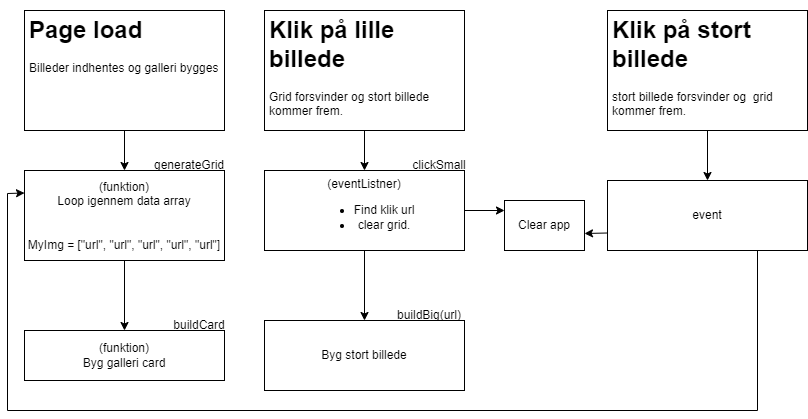

The diagram above was exported from draw.io. Its source (the exported page's mxGraphModel, read from the mxfile embedded in the PNG):
<mxGraphModel dx="1036" dy="542" grid="1" gridSize="10" guides="1" tooltips="1" connect="1" arrows="1" fold="1" page="1" pageScale="1" pageWidth="827" pageHeight="1169" math="0" shadow="0">
  <root>
    <mxCell id="0" />
    <mxCell id="1" parent="0" />
    <mxCell id="TB8D7QbGbg1ZUCRRPiNL-1" value="&lt;h1&gt;Klik på lille billede&lt;/h1&gt;&lt;p&gt;Grid forsvinder og stort billede kommer frem.&amp;nbsp;&lt;/p&gt;" style="text;html=1;strokeColor=default;fillColor=none;spacing=5;spacingTop=-20;whiteSpace=wrap;overflow=hidden;rounded=0;" vertex="1" parent="1">
      <mxGeometry x="267" y="80" width="200" height="120" as="geometry" />
    </mxCell>
    <mxCell id="TB8D7QbGbg1ZUCRRPiNL-2" value="&lt;h1&gt;Klik på stort billede&lt;/h1&gt;stort billede&amp;nbsp;&lt;span style=&quot;background-color: initial;&quot;&gt;forsvinder og&amp;nbsp; grid kommer frem.&amp;nbsp;&lt;/span&gt;" style="text;html=1;strokeColor=default;fillColor=none;spacing=5;spacingTop=-20;whiteSpace=wrap;overflow=hidden;rounded=0;" vertex="1" parent="1">
      <mxGeometry x="610" y="80" width="200" height="120" as="geometry" />
    </mxCell>
    <mxCell id="TB8D7QbGbg1ZUCRRPiNL-3" value="&lt;h1&gt;Page load&lt;/h1&gt;&lt;p&gt;Billeder indhentes og galleri bygges&lt;/p&gt;" style="text;html=1;strokeColor=default;fillColor=none;spacing=5;spacingTop=-20;whiteSpace=wrap;overflow=hidden;rounded=0;" vertex="1" parent="1">
      <mxGeometry x="27" y="80" width="200" height="120" as="geometry" />
    </mxCell>
    <mxCell id="TB8D7QbGbg1ZUCRRPiNL-4" value="(funktion)&lt;br&gt;Loop igennem data array&lt;br&gt;&lt;br&gt;&lt;br&gt;&lt;br&gt;" style="text;html=1;strokeColor=default;fillColor=none;align=center;verticalAlign=middle;whiteSpace=wrap;rounded=0;" vertex="1" parent="1">
      <mxGeometry x="27" y="240" width="200" height="90" as="geometry" />
    </mxCell>
    <mxCell id="TB8D7QbGbg1ZUCRRPiNL-5" value="MyImg = [&quot;url&quot;, &quot;url&quot;, &quot;url&quot;, &quot;url&quot;, &quot;url&quot;]" style="text;html=1;strokeColor=none;fillColor=none;align=center;verticalAlign=middle;whiteSpace=wrap;rounded=0;" vertex="1" parent="1">
      <mxGeometry x="12" y="300" width="230" height="30" as="geometry" />
    </mxCell>
    <mxCell id="TB8D7QbGbg1ZUCRRPiNL-7" value="" style="endArrow=classic;html=1;rounded=0;exitX=0.5;exitY=1;exitDx=0;exitDy=0;" edge="1" parent="1" source="TB8D7QbGbg1ZUCRRPiNL-3" target="TB8D7QbGbg1ZUCRRPiNL-4">
      <mxGeometry width="50" height="50" relative="1" as="geometry">
        <mxPoint x="337" y="400" as="sourcePoint" />
        <mxPoint x="387" y="350" as="targetPoint" />
      </mxGeometry>
    </mxCell>
    <mxCell id="TB8D7QbGbg1ZUCRRPiNL-8" value="" style="endArrow=classic;html=1;rounded=0;" edge="1" parent="1" source="TB8D7QbGbg1ZUCRRPiNL-4" target="TB8D7QbGbg1ZUCRRPiNL-6">
      <mxGeometry width="50" height="50" relative="1" as="geometry">
        <mxPoint x="337" y="400" as="sourcePoint" />
        <mxPoint x="387" y="350" as="targetPoint" />
      </mxGeometry>
    </mxCell>
    <mxCell id="TB8D7QbGbg1ZUCRRPiNL-10" value="generateGrid" style="text;html=1;strokeColor=none;fillColor=none;align=center;verticalAlign=middle;whiteSpace=wrap;rounded=0;" vertex="1" parent="1">
      <mxGeometry x="147" y="220" width="90" height="30" as="geometry" />
    </mxCell>
    <mxCell id="TB8D7QbGbg1ZUCRRPiNL-11" value="" style="group" vertex="1" connectable="0" parent="1">
      <mxGeometry x="27" y="380" width="220" height="70" as="geometry" />
    </mxCell>
    <mxCell id="TB8D7QbGbg1ZUCRRPiNL-6" value="(funktion) &lt;br&gt;Byg galleri card" style="text;html=1;strokeColor=default;fillColor=none;align=center;verticalAlign=middle;whiteSpace=wrap;rounded=0;" vertex="1" parent="TB8D7QbGbg1ZUCRRPiNL-11">
      <mxGeometry y="20" width="200" height="50" as="geometry" />
    </mxCell>
    <mxCell id="TB8D7QbGbg1ZUCRRPiNL-9" value="buildCard" style="text;html=1;strokeColor=none;fillColor=none;align=center;verticalAlign=middle;whiteSpace=wrap;rounded=0;" vertex="1" parent="TB8D7QbGbg1ZUCRRPiNL-11">
      <mxGeometry x="130" width="90" height="30" as="geometry" />
    </mxCell>
    <mxCell id="TB8D7QbGbg1ZUCRRPiNL-13" value="" style="endArrow=classic;html=1;rounded=0;exitX=0.5;exitY=1;exitDx=0;exitDy=0;entryX=0.5;entryY=0;entryDx=0;entryDy=0;" edge="1" parent="1" source="TB8D7QbGbg1ZUCRRPiNL-1" target="TB8D7QbGbg1ZUCRRPiNL-16">
      <mxGeometry width="50" height="50" relative="1" as="geometry">
        <mxPoint x="337" y="350" as="sourcePoint" />
        <mxPoint x="387" y="300" as="targetPoint" />
      </mxGeometry>
    </mxCell>
    <mxCell id="TB8D7QbGbg1ZUCRRPiNL-14" value="Byg stort billede" style="text;html=1;strokeColor=default;fillColor=none;align=center;verticalAlign=middle;whiteSpace=wrap;rounded=0;" vertex="1" parent="1">
      <mxGeometry x="267" y="390" width="200" height="70" as="geometry" />
    </mxCell>
    <mxCell id="TB8D7QbGbg1ZUCRRPiNL-16" value="&lt;div&gt;(eventListner)&lt;/div&gt;&lt;ul&gt;&lt;li&gt;Find klik url&lt;/li&gt;&lt;li&gt;clear grid.&lt;/li&gt;&lt;/ul&gt;" style="text;html=1;strokeColor=default;fillColor=none;align=center;verticalAlign=middle;whiteSpace=wrap;rounded=0;" vertex="1" parent="1">
      <mxGeometry x="267" y="240" width="200" height="80" as="geometry" />
    </mxCell>
    <mxCell id="TB8D7QbGbg1ZUCRRPiNL-20" value="clickSmall" style="text;html=1;strokeColor=none;fillColor=none;align=center;verticalAlign=middle;whiteSpace=wrap;rounded=0;" vertex="1" parent="1">
      <mxGeometry x="397" y="220" width="90" height="30" as="geometry" />
    </mxCell>
    <mxCell id="TB8D7QbGbg1ZUCRRPiNL-21" value="buildBig(url)" style="text;html=1;strokeColor=none;fillColor=none;align=center;verticalAlign=middle;whiteSpace=wrap;rounded=0;" vertex="1" parent="1">
      <mxGeometry x="387" y="370" width="90" height="30" as="geometry" />
    </mxCell>
    <mxCell id="TB8D7QbGbg1ZUCRRPiNL-22" value="" style="endArrow=classic;html=1;rounded=0;exitX=0.5;exitY=1;exitDx=0;exitDy=0;entryX=0.5;entryY=0;entryDx=0;entryDy=0;" edge="1" parent="1" source="TB8D7QbGbg1ZUCRRPiNL-16" target="TB8D7QbGbg1ZUCRRPiNL-14">
      <mxGeometry width="50" height="50" relative="1" as="geometry">
        <mxPoint x="337" y="310" as="sourcePoint" />
        <mxPoint x="387" y="260" as="targetPoint" />
      </mxGeometry>
    </mxCell>
    <mxCell id="TB8D7QbGbg1ZUCRRPiNL-25" value="Clear app" style="text;html=1;strokeColor=default;fillColor=none;align=center;verticalAlign=middle;whiteSpace=wrap;rounded=0;" vertex="1" parent="1">
      <mxGeometry x="507" y="270" width="80" height="50" as="geometry" />
    </mxCell>
    <mxCell id="TB8D7QbGbg1ZUCRRPiNL-26" value="" style="endArrow=classic;html=1;rounded=0;exitX=1;exitY=0.5;exitDx=0;exitDy=0;" edge="1" parent="1" source="TB8D7QbGbg1ZUCRRPiNL-16">
      <mxGeometry width="50" height="50" relative="1" as="geometry">
        <mxPoint x="337" y="310" as="sourcePoint" />
        <mxPoint x="507" y="280" as="targetPoint" />
      </mxGeometry>
    </mxCell>
    <mxCell id="TB8D7QbGbg1ZUCRRPiNL-27" value="event" style="text;html=1;strokeColor=default;fillColor=none;align=center;verticalAlign=middle;whiteSpace=wrap;rounded=0;" vertex="1" parent="1">
      <mxGeometry x="610" y="250" width="200" height="70" as="geometry" />
    </mxCell>
    <mxCell id="TB8D7QbGbg1ZUCRRPiNL-28" value="" style="endArrow=classic;html=1;rounded=0;exitX=0;exitY=0.75;exitDx=0;exitDy=0;" edge="1" parent="1" source="TB8D7QbGbg1ZUCRRPiNL-27">
      <mxGeometry width="50" height="50" relative="1" as="geometry">
        <mxPoint x="627" y="280" as="sourcePoint" />
        <mxPoint x="587" y="303" as="targetPoint" />
      </mxGeometry>
    </mxCell>
    <mxCell id="TB8D7QbGbg1ZUCRRPiNL-30" value="" style="endArrow=classic;html=1;rounded=0;exitX=0.5;exitY=1;exitDx=0;exitDy=0;entryX=0.5;entryY=0;entryDx=0;entryDy=0;" edge="1" parent="1" source="TB8D7QbGbg1ZUCRRPiNL-2" target="TB8D7QbGbg1ZUCRRPiNL-27">
      <mxGeometry width="50" height="50" relative="1" as="geometry">
        <mxPoint x="320" y="310" as="sourcePoint" />
        <mxPoint x="370" y="260" as="targetPoint" />
      </mxGeometry>
    </mxCell>
    <mxCell id="TB8D7QbGbg1ZUCRRPiNL-31" value="" style="endArrow=classic;html=1;rounded=0;exitX=0.75;exitY=1;exitDx=0;exitDy=0;entryX=0;entryY=0.25;entryDx=0;entryDy=0;" edge="1" parent="1" source="TB8D7QbGbg1ZUCRRPiNL-27" target="TB8D7QbGbg1ZUCRRPiNL-4">
      <mxGeometry width="50" height="50" relative="1" as="geometry">
        <mxPoint x="337" y="310" as="sourcePoint" />
        <mxPoint x="387" y="260" as="targetPoint" />
        <Array as="points">
          <mxPoint x="760" y="480" />
          <mxPoint x="10" y="480" />
          <mxPoint x="10" y="263" />
        </Array>
      </mxGeometry>
    </mxCell>
  </root>
</mxGraphModel>